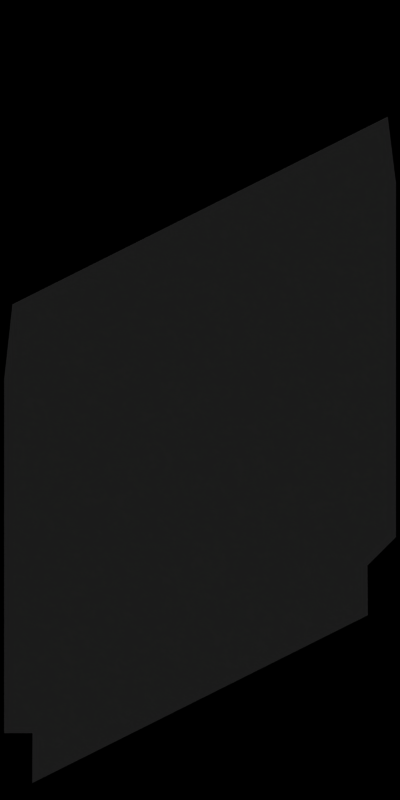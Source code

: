 # Source: dungeon_portals.blend  (saved by Blender 2.49.2; exported with 4.5.12 LTS)
import bpy
from mathutils import Matrix  # noqa: F401  (used for matrix-valued properties, if any)

bpy.ops.wm.read_factory_settings(use_empty=True)
scene = bpy.context.scene
scene.name = 'Scene'

# ---- collections
col_collection_1 = bpy.data.collections.new('Collection 1'); scene.collection.children.link(col_collection_1)

# ---- materials (node trees are filled in below, after node groups)
mat_blue = bpy.data.materials.new('Blue')
mat_blue.alpha_threshold = 0.0
mat_blue.diffuse_color = (1.0, 1.0, 1.0, 1.0)
mat_blue.roughness = 0.5
mat_blue.line_color = (0.0, 0.0, 0.0, 1.0)
mat_blank = bpy.data.materials.new('Blank')
mat_blank.alpha_threshold = 0.0
mat_blank.roughness = 0.5
mat_blank.line_color = (0.0, 0.0, 0.0, 1.0)

# ---- material node trees

# ---- world
world_world = bpy.data.worlds.new('World'); scene.world = world_world
world_world.color = (0.0, 0.0, 0.0)
world_world.use_sun_shadow = False
world_world.sun_shadow_jitter_overblur = 0.0
world_world.cycles.sampling_method = 'MANUAL'
world_world.cycles.sample_map_resolution = 256
world_world.light_settings.ao_factor = 0.5
world_world.light_settings.distance = 5.0

# ---- cameras
cam_camera_001 = bpy.data.cameras.new('Camera.001')
cam_camera_001.type = 'ORTHO'
cam_camera_001.passepartout_alpha = 0.2
cam_camera_001.clip_end = 100.0
cam_camera_001.lens = 35.0
cam_camera_001.ortho_scale = 4.245
cam_camera_001.show_passepartout = False
cam_camera_001.show_safe_areas = True
cam_camera_001.dof.focus_distance = 0.0
cam_camera_001.dof.aperture_fstop = 128.0

# ---- lights
light_lamp_001 = bpy.data.lights.new('Lamp.001', 'SUN')
light_lamp_001.transmission_factor = 0.0
light_lamp_001.angle = 1.571
light_lamp_001.energy = 1.0
light_lamp_001.shadow_buffer_clip_start = 0.5
light_lamp_001.shadow_soft_size = 1.0
light_lamp_001.shadow_cascade_max_distance = 1000.0
light_lamp_001.cycles.use_multiple_importance_sampling = False

# ---- meshes
me_plane_003 = bpy.data.meshes.new('Plane.003')
me_plane_003.from_pydata([(-0.001686, 1.26, 9.524e-08), (-0.001686, -1.26, 9.524e-08), (-0.3075, -1.258, -7.175e-08), (-0.3075, 1.258, -7.175e-08), (-0.3942, -1.471, -8.132e-08), (-0.3942, 1.471, -8.132e-08), (-2.563, 1.471, 8.242e-08), (-2.563, -1.471, 8.242e-08), (-2.998, 1.409, 1.153e-07), (-2.998, -1.409, 1.153e-07)], [], [(0, 3, 2, 1), (2, 3, 5, 4), (4, 5, 6, 7), (7, 6, 8, 9)])
me_plane_003.materials.append(mat_blue)
me_plane_003.use_remesh_preserve_volume = False
me_plane_003.use_remesh_preserve_attributes = False
me_plane_003.use_mirror_vertex_groups = False
me_plane_003.update()
me_plane = bpy.data.meshes.new('Plane')
me_plane.from_pydata([(-1.0, 1.0, 0.0), (-1.0, -1.0, 0.0), (1.0, -1.0, 0.0), (1.0, 1.0, 0.0), (1.0, 1.0, -0.1333), (1.0, -1.0, -0.1333), (-1.0, -1.0, -0.1333), (-1.0, 1.0, -0.1333), (1.0, 1.0, -0.1333), (1.0, -1.0, -0.1333), (3.0, -1.0, -0.1333), (3.0, 1.0, -0.1333), (3.0, 1.0, 0.0), (3.0, -1.0, 0.0), (1.0, -1.0, 0.0), (1.0, 1.0, 0.0), (-3.0, 1.0, 0.0), (-3.0, -1.0, 0.0), (-1.0, -1.0, 0.0), (-1.0, 1.0, 0.0), (-1.0, 1.0, -0.1333), (-1.0, -1.0, -0.1333), (-3.0, -1.0, -0.1333), (-3.0, 1.0, -0.1333), (-3.0, -1.0, -0.1333), (-3.0, -3.0, -0.1333), (-1.0, -3.0, -0.1333), (-1.0, -1.0, -0.1333), (-1.0, -1.0, 0.0), (-1.0, -3.0, 0.0), (-3.0, -3.0, 0.0), (-3.0, -1.0, 0.0), (1.0, -1.0, 0.0), (1.0, -3.0, 0.0), (3.0, -3.0, 0.0), (3.0, -1.0, 0.0), (3.0, -1.0, -0.1333), (3.0, -3.0, -0.1333), (1.0, -3.0, -0.1333), (1.0, -1.0, -0.1333), (-1.0, -1.0, -0.1333), (-1.0, -3.0, -0.1333), (1.0, -3.0, -0.1333), (1.0, -1.0, -0.1333), (1.0, -1.0, 0.0), (1.0, -3.0, 0.0), (-1.0, -3.0, 0.0), (-1.0, -1.0, 0.0), (-1.0, 3.0, 0.0), (-1.0, 1.0, 0.0), (1.0, 1.0, 0.0), (1.0, 3.0, 0.0), (1.0, 3.0, -0.1333), (1.0, 1.0, -0.1333), (-1.0, 1.0, -0.1333), (-1.0, 3.0, -0.1333), (1.0, 3.0, -0.1333), (1.0, 1.0, -0.1333), (3.0, 1.0, -0.1333), (3.0, 3.0, -0.1333), (3.0, 3.0, 0.0), (3.0, 1.0, 0.0), (1.0, 1.0, 0.0), (1.0, 3.0, 0.0), (-3.0, 3.0, 0.0), (-3.0, 1.0, 0.0), (-1.0, 1.0, 0.0), (-1.0, 3.0, 0.0), (-1.0, 3.0, -0.1333), (-1.0, 1.0, -0.1333), (-3.0, 1.0, -0.1333), (-3.0, 3.0, -0.1333)], [], [(1, 2, 5, 6), (2, 3, 4, 5), (3, 0, 7, 4), (0, 1, 6, 7), (15, 14, 9, 8), (12, 15, 8, 11), (13, 12, 11, 10), (14, 13, 10, 9), (17, 18, 21, 22), (18, 19, 20, 21), (19, 16, 23, 20), (16, 17, 22, 23), (31, 30, 25, 24), (28, 31, 24, 27), (29, 28, 27, 26), (30, 29, 26, 25), (33, 34, 37, 38), (34, 35, 36, 37), (35, 32, 39, 36), (32, 33, 38, 39), (47, 46, 41, 40), (44, 47, 40, 43), (45, 44, 43, 42), (46, 45, 42, 41), (49, 50, 53, 54), (50, 51, 52, 53), (51, 48, 55, 52), (48, 49, 54, 55), (63, 62, 57, 56), (60, 63, 56, 59), (61, 60, 59, 58), (62, 61, 58, 57), (65, 66, 69, 70), (66, 67, 68, 69), (67, 64, 71, 68), (64, 65, 70, 71)])
me_plane.materials.append(mat_blank)
me_plane.use_remesh_preserve_volume = False
me_plane.use_remesh_preserve_attributes = False
me_plane.use_mirror_vertex_groups = False
me_plane.update()

# ---- objects
ob_plane_001 = bpy.data.objects.new('Plane.001', me_plane_003)
ob_grid = bpy.data.objects.new('Grid', me_plane)
ob_camera = bpy.data.objects.new('Camera', cam_camera_001)
ob_lamp = bpy.data.objects.new('Lamp', light_lamp_001)

# ---- transforms, parenting, visibility, modifiers, constraints
ob_plane_001.location = (0.0, 0.0, 0.0)
ob_plane_001.rotation_euler = (3.423e-08, 1.571, 0.0)
ob_plane_001.lock_rotations_4d = False
ob_plane_001.empty_display_type = 'ARROWS'
ob_plane_001.lineart.crease_threshold = 0.0
ob_grid.location = (40.0, 0.0, 0.0)
ob_grid.scale = (0.75, 0.75, 0.75)
ob_grid.lock_rotations_4d = False
ob_grid.empty_display_type = 'ARROWS'
ob_grid.lineart.crease_threshold = 0.0
ob_camera.location = (5.0, -5.0, 5.92)
ob_camera.rotation_euler = (1.047, 0.0, 0.7854)
ob_camera.lock_rotations_4d = False
ob_camera.empty_display_type = 'ARROWS'
ob_camera.lineart.crease_threshold = 0.0
ob_lamp.location = (2.5, -5.0, 7.5)
ob_lamp.rotation_euler = (0.4847, 0.4381, -0.2138)
ob_lamp.lock_rotations_4d = False
ob_lamp.empty_display_type = 'ARROWS'
ob_lamp.lineart.crease_threshold = 0.0

# ---- collection membership
col_collection_1.objects.link(ob_plane_001)
col_collection_1.objects.link(ob_grid)
col_collection_1.objects.link(ob_camera)
col_collection_1.objects.link(ob_lamp)

# ---- scene / render settings (as saved in the file)
scene.camera = ob_camera
scene.frame_start = 1; scene.frame_end = 75; scene.frame_set(1)
scene.render.engine = 'BLENDER_EEVEE_NEXT'
scene.render.image_settings.compression = 90
scene.render.resolution_x = 64
scene.render.resolution_y = 128
scene.render.pixel_aspect_x = 100.0
scene.render.pixel_aspect_y = 100.0
scene.render.fps = 25
scene.render.dither_intensity = 0.0
scene.render.use_compositing = False
scene.render.use_sequencer = False
scene.render.bake_margin = 2
scene.render.bake_bias = 0.0
scene.render.use_stamp_time = False
scene.render.use_stamp_date = False
scene.render.use_stamp_frame = False
scene.render.use_stamp_camera = False
scene.render.use_stamp_scene = False
scene.render.use_stamp_filename = False
scene.render.use_stamp_render_time = False
scene.render.stamp_font_size = 0
scene.cycles.use_denoising = False
scene.cycles.samples = 10
scene.cycles.sampling_pattern = 'TABULATED_SOBOL'
scene.cycles.light_sampling_threshold = 0.0
scene.cycles.use_adaptive_sampling = False
scene.cycles.use_light_tree = False
scene.cycles.blur_glossy = 0.0
scene.cycles.volume_bounces = 1
scene.cycles.pixel_filter_type = 'GAUSSIAN'
scene.cycles.sample_clamp_indirect = 0.0
scene.view_settings.view_transform = 'Raw'
bpy.context.view_layer.update()
